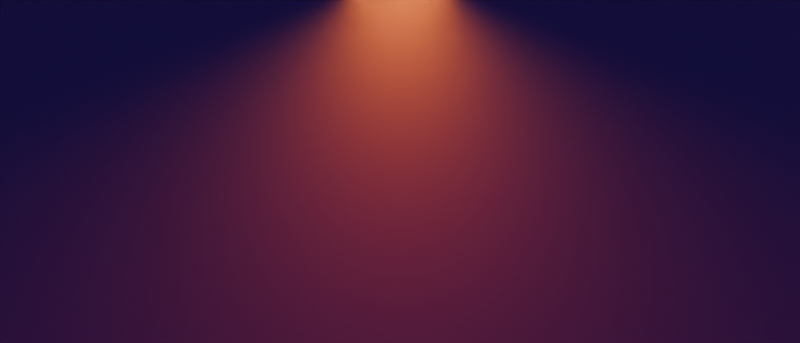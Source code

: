 # Source: light.blend  (saved by Blender 4.0.36; exported with 4.5.12 LTS)
import bpy
from mathutils import Matrix  # noqa: F401  (used for matrix-valued properties, if any)

bpy.ops.wm.read_factory_settings(use_empty=True)
scene = bpy.context.scene
scene.name = 'Scene'

# ---- collections
col_collection = bpy.data.collections.new('Collection'); scene.collection.children.link(col_collection)

# ---- materials (node trees are filled in below, after node groups)
mat_material = bpy.data.materials.new('Material')
mat_material.alpha_threshold = 0.0
mat_material.roughness = 0.5
mat_material.line_color = (0.0, 0.0, 0.0, 1.0)

# ---- material node trees
mat_material.use_nodes = True; mat_material.node_tree.nodes.clear()
_N = mat_material.node_tree.nodes; _L = mat_material.node_tree.links
n0 = _N.new('ShaderNodeOutputMaterial'); n0.name = 'Material Output'; n0.location = (300, 300)
n1 = _N.new('ShaderNodeVolumeScatter'); n1.name = 'Volume Scatter'; n1.location = (80, 283)
n1.width = 140
n1.inputs[0].default_value = (0.2994, 0.8026, 0.0, 1.0)
n1.inputs[1].default_value = 0.4
_L.new(n1.outputs[0], n0.inputs[1])
n0.is_active_output = True

# ---- world
world_world = bpy.data.worlds.new('World'); scene.world = world_world
world_world.use_nodes = True; world_world.node_tree.nodes.clear()
_N = world_world.node_tree.nodes; _L = world_world.node_tree.links
n0 = _N.new('ShaderNodeOutputWorld'); n0.name = 'World Output'; n0.location = (300, 300)
n1 = _N.new('ShaderNodeBackground'); n1.name = 'Background'; n1.location = (10, 300)
n1.inputs[0].default_value = (0.05088, 0.05088, 0.05088, 1.0)
_L.new(n1.outputs[0], n0.inputs[0])
n0.is_active_output = True
world_world.color = (0.05088, 0.05088, 0.05088)
world_world.use_sun_shadow = False
world_world.sun_shadow_jitter_overblur = 0.0

# ---- cameras
cam_camera = bpy.data.cameras.new('Camera')
cam_camera.clip_end = 100.0
cam_camera.sensor_width = 46.0
cam_camera.ortho_scale = 7.314

# ---- lights
light_light = bpy.data.lights.new('Light', 'AREA')
light_light.transmission_factor = 0.0
light_light.energy = 500.0
light_light.shadow_soft_size = 0.1
light_light.shadow_maximum_resolution = 0.006
light_light.use_absolute_resolution = True
light_light.shape = 'DISK'
light_light.size = 0.98
light_light.size_y = 0.1
light_light.spread = 2.412

# ---- meshes
me_cube = bpy.data.meshes.new('Cube')
me_cube.from_pydata([(1.0, 1.0, 1.0), (1.0, 1.0, -1.0), (1.0, -1.0, 1.0), (1.0, -1.0, -1.0), (-1.0, 1.0, 1.0), (-1.0, 1.0, -1.0), (-1.0, -1.0, 1.0), (-1.0, -1.0, -1.0)], [], [(0, 4, 6, 2), (3, 2, 6, 7), (7, 6, 4, 5), (5, 1, 3, 7), (1, 0, 2, 3), (5, 4, 0, 1)])
_uv = me_cube.uv_layers.new(name='UVMap')
_uv.uv.foreach_set('vector', [0.625, 0.5, 0.875, 0.5, 0.875, 0.75, 0.625, 0.75, 0.375, 0.75, 0.625, 0.75, 0.625, 1.0, 0.375, 1.0, 0.375, 0.0, 0.625, 0.0, 0.625, 0.25, 0.375, 0.25, 0.125, 0.5, 0.375, 0.5, 0.375, 0.75, 0.125, 0.75, 0.375, 0.5, 0.625, 0.5, 0.625, 0.75, 0.375, 0.75, 0.375, 0.25, 0.625, 0.25, 0.625, 0.5, 0.375, 0.5])
me_cube.materials.append(mat_material)
me_cube.use_mirror_vertex_groups = False
me_cube.update()

# ---- objects
ob_cube = bpy.data.objects.new('Cube', me_cube)
ob_kiai_idle = bpy.data.objects.new('Kiai Idle', light_light)
ob_camera = bpy.data.objects.new('Camera', cam_camera)

# ---- transforms, parenting, visibility, modifiers, constraints
ob_cube.location = (0.0, 0.0, 0.0)
ob_cube.scale = (14.46, 14.46, 14.46)
ob_cube.lock_rotations_4d = False
ob_cube.empty_display_type = 'ARROWS'
ob_cube.lineart.crease_threshold = 0.0
ob_kiai_idle.location = (0.0, 0.0, 2.639)
ob_kiai_idle.scale = (1.566, 1.566, 1.566)
ob_kiai_idle.lock_rotations_4d = False
ob_kiai_idle.empty_display_type = 'ARROWS'
ob_kiai_idle.color = (0.0, 0.0, 0.0, 0.0)
ob_kiai_idle.lineart.crease_threshold = 0.0
ob_camera.location = (12.55, 0.0, -3.994e-15)
ob_camera.rotation_euler = (1.571, -0.0, 1.571)
ob_camera.lock_rotations_4d = False
ob_camera.empty_display_type = 'ARROWS'
ob_camera.color = (0.0, 0.0, 0.0, 0.0)
ob_camera.display_type = 'WIRE'
ob_camera.lineart.crease_threshold = 0.0

# ---- collection membership
col_collection.objects.link(ob_cube)
col_collection.objects.link(ob_kiai_idle)
col_collection.objects.link(ob_camera)

# ---- scene / render settings (as saved in the file)
scene.camera = ob_camera
scene.frame_start = 1; scene.frame_end = 167; scene.frame_set(144)
scene.render.engine = 'CYCLES'
scene.render.image_settings.color_mode = 'RGB'
scene.render.image_settings.quality = 100
scene.render.image_settings.compression = 21
scene.render.resolution_x = 5040
scene.render.resolution_y = 2160
scene.render.fps = 12
scene.render.use_border = True
scene.render.use_crop_to_border = True
scene.render.use_persistent_data = True
scene.cycles.use_denoising = False
scene.cycles.samples = 1024
scene.cycles.sampling_pattern = 'TABULATED_SOBOL'
scene.cycles.use_auto_tile = False
bpy.context.view_layer.update()
